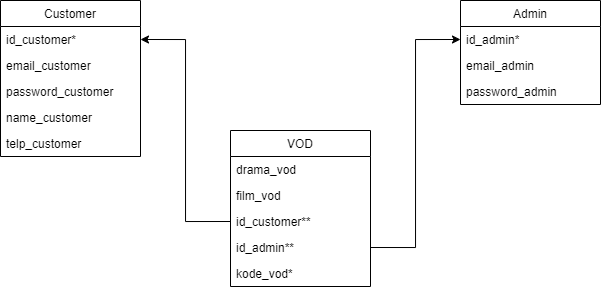

The diagram above was exported from draw.io. Its source (the exported page's mxGraphModel, read from the mxfile embedded in the PNG):
<mxGraphModel dx="1146" dy="554" grid="1" gridSize="10" guides="1" tooltips="1" connect="1" arrows="1" fold="1" page="1" pageScale="1" pageWidth="850" pageHeight="1100" math="0" shadow="0">
  <root>
    <mxCell id="0" />
    <mxCell id="1" parent="0" />
    <mxCell id="_DdRtN0h1VRMp5yBeJvd-1" value="Customer" style="swimlane;fontStyle=0;childLayout=stackLayout;horizontal=1;startSize=26;horizontalStack=0;resizeParent=1;resizeParentMax=0;resizeLast=0;collapsible=1;marginBottom=0;" vertex="1" parent="1">
      <mxGeometry x="100" y="520" width="140" height="156" as="geometry" />
    </mxCell>
    <mxCell id="_DdRtN0h1VRMp5yBeJvd-2" value="id_customer*" style="text;strokeColor=none;fillColor=none;align=left;verticalAlign=top;spacingLeft=4;spacingRight=4;overflow=hidden;rotatable=0;points=[[0,0.5],[1,0.5]];portConstraint=eastwest;" vertex="1" parent="_DdRtN0h1VRMp5yBeJvd-1">
      <mxGeometry y="26" width="140" height="26" as="geometry" />
    </mxCell>
    <mxCell id="_DdRtN0h1VRMp5yBeJvd-3" value="email_customer" style="text;strokeColor=none;fillColor=none;align=left;verticalAlign=top;spacingLeft=4;spacingRight=4;overflow=hidden;rotatable=0;points=[[0,0.5],[1,0.5]];portConstraint=eastwest;" vertex="1" parent="_DdRtN0h1VRMp5yBeJvd-1">
      <mxGeometry y="52" width="140" height="26" as="geometry" />
    </mxCell>
    <mxCell id="_DdRtN0h1VRMp5yBeJvd-4" value="password_customer" style="text;strokeColor=none;fillColor=none;align=left;verticalAlign=top;spacingLeft=4;spacingRight=4;overflow=hidden;rotatable=0;points=[[0,0.5],[1,0.5]];portConstraint=eastwest;" vertex="1" parent="_DdRtN0h1VRMp5yBeJvd-1">
      <mxGeometry y="78" width="140" height="26" as="geometry" />
    </mxCell>
    <mxCell id="_DdRtN0h1VRMp5yBeJvd-6" value="name_customer" style="text;strokeColor=none;fillColor=none;align=left;verticalAlign=top;spacingLeft=4;spacingRight=4;overflow=hidden;rotatable=0;points=[[0,0.5],[1,0.5]];portConstraint=eastwest;" vertex="1" parent="_DdRtN0h1VRMp5yBeJvd-1">
      <mxGeometry y="104" width="140" height="26" as="geometry" />
    </mxCell>
    <mxCell id="_DdRtN0h1VRMp5yBeJvd-7" value="telp_customer" style="text;strokeColor=none;fillColor=none;align=left;verticalAlign=top;spacingLeft=4;spacingRight=4;overflow=hidden;rotatable=0;points=[[0,0.5],[1,0.5]];portConstraint=eastwest;" vertex="1" parent="_DdRtN0h1VRMp5yBeJvd-1">
      <mxGeometry y="130" width="140" height="26" as="geometry" />
    </mxCell>
    <mxCell id="_DdRtN0h1VRMp5yBeJvd-13" value="Admin" style="swimlane;fontStyle=0;childLayout=stackLayout;horizontal=1;startSize=26;horizontalStack=0;resizeParent=1;resizeParentMax=0;resizeLast=0;collapsible=1;marginBottom=0;" vertex="1" parent="1">
      <mxGeometry x="560" y="520" width="140" height="104" as="geometry" />
    </mxCell>
    <mxCell id="_DdRtN0h1VRMp5yBeJvd-14" value="id_admin*" style="text;strokeColor=none;fillColor=none;align=left;verticalAlign=top;spacingLeft=4;spacingRight=4;overflow=hidden;rotatable=0;points=[[0,0.5],[1,0.5]];portConstraint=eastwest;" vertex="1" parent="_DdRtN0h1VRMp5yBeJvd-13">
      <mxGeometry y="26" width="140" height="26" as="geometry" />
    </mxCell>
    <mxCell id="_DdRtN0h1VRMp5yBeJvd-15" value="email_admin" style="text;strokeColor=none;fillColor=none;align=left;verticalAlign=top;spacingLeft=4;spacingRight=4;overflow=hidden;rotatable=0;points=[[0,0.5],[1,0.5]];portConstraint=eastwest;" vertex="1" parent="_DdRtN0h1VRMp5yBeJvd-13">
      <mxGeometry y="52" width="140" height="26" as="geometry" />
    </mxCell>
    <mxCell id="_DdRtN0h1VRMp5yBeJvd-16" value="password_admin" style="text;strokeColor=none;fillColor=none;align=left;verticalAlign=top;spacingLeft=4;spacingRight=4;overflow=hidden;rotatable=0;points=[[0,0.5],[1,0.5]];portConstraint=eastwest;" vertex="1" parent="_DdRtN0h1VRMp5yBeJvd-13">
      <mxGeometry y="78" width="140" height="26" as="geometry" />
    </mxCell>
    <mxCell id="_DdRtN0h1VRMp5yBeJvd-19" value="VOD" style="swimlane;fontStyle=0;childLayout=stackLayout;horizontal=1;startSize=26;horizontalStack=0;resizeParent=1;resizeParentMax=0;resizeLast=0;collapsible=1;marginBottom=0;" vertex="1" parent="1">
      <mxGeometry x="330" y="650" width="140" height="156" as="geometry" />
    </mxCell>
    <mxCell id="_DdRtN0h1VRMp5yBeJvd-21" value="drama_vod" style="text;strokeColor=none;fillColor=none;align=left;verticalAlign=top;spacingLeft=4;spacingRight=4;overflow=hidden;rotatable=0;points=[[0,0.5],[1,0.5]];portConstraint=eastwest;" vertex="1" parent="_DdRtN0h1VRMp5yBeJvd-19">
      <mxGeometry y="26" width="140" height="26" as="geometry" />
    </mxCell>
    <mxCell id="_DdRtN0h1VRMp5yBeJvd-22" value="film_vod" style="text;strokeColor=none;fillColor=none;align=left;verticalAlign=top;spacingLeft=4;spacingRight=4;overflow=hidden;rotatable=0;points=[[0,0.5],[1,0.5]];portConstraint=eastwest;" vertex="1" parent="_DdRtN0h1VRMp5yBeJvd-19">
      <mxGeometry y="52" width="140" height="26" as="geometry" />
    </mxCell>
    <mxCell id="_DdRtN0h1VRMp5yBeJvd-20" value="id_customer**" style="text;strokeColor=none;fillColor=none;align=left;verticalAlign=top;spacingLeft=4;spacingRight=4;overflow=hidden;rotatable=0;points=[[0,0.5],[1,0.5]];portConstraint=eastwest;" vertex="1" parent="_DdRtN0h1VRMp5yBeJvd-19">
      <mxGeometry y="78" width="140" height="26" as="geometry" />
    </mxCell>
    <mxCell id="_DdRtN0h1VRMp5yBeJvd-37" value="id_admin**" style="text;strokeColor=none;fillColor=none;align=left;verticalAlign=top;spacingLeft=4;spacingRight=4;overflow=hidden;rotatable=0;points=[[0,0.5],[1,0.5]];portConstraint=eastwest;" vertex="1" parent="_DdRtN0h1VRMp5yBeJvd-19">
      <mxGeometry y="104" width="140" height="26" as="geometry" />
    </mxCell>
    <mxCell id="_DdRtN0h1VRMp5yBeJvd-42" value="kode_vod*" style="text;strokeColor=none;fillColor=none;align=left;verticalAlign=top;spacingLeft=4;spacingRight=4;overflow=hidden;rotatable=0;points=[[0,0.5],[1,0.5]];portConstraint=eastwest;" vertex="1" parent="_DdRtN0h1VRMp5yBeJvd-19">
      <mxGeometry y="130" width="140" height="26" as="geometry" />
    </mxCell>
    <mxCell id="_DdRtN0h1VRMp5yBeJvd-40" style="edgeStyle=orthogonalEdgeStyle;rounded=0;orthogonalLoop=1;jettySize=auto;html=1;exitX=0;exitY=0.5;exitDx=0;exitDy=0;entryX=1;entryY=0.5;entryDx=0;entryDy=0;" edge="1" parent="1" source="_DdRtN0h1VRMp5yBeJvd-20" target="_DdRtN0h1VRMp5yBeJvd-2">
      <mxGeometry relative="1" as="geometry" />
    </mxCell>
    <mxCell id="_DdRtN0h1VRMp5yBeJvd-41" style="edgeStyle=orthogonalEdgeStyle;rounded=0;orthogonalLoop=1;jettySize=auto;html=1;exitX=1;exitY=0.5;exitDx=0;exitDy=0;entryX=0;entryY=0.5;entryDx=0;entryDy=0;" edge="1" parent="1" source="_DdRtN0h1VRMp5yBeJvd-37" target="_DdRtN0h1VRMp5yBeJvd-14">
      <mxGeometry relative="1" as="geometry" />
    </mxCell>
  </root>
</mxGraphModel>